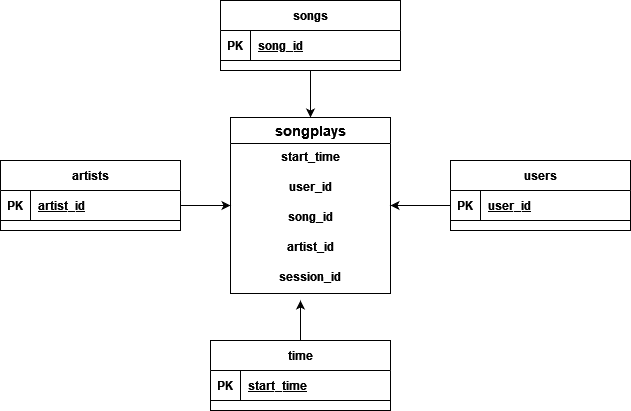

The diagram above was exported from draw.io. Its source (the exported page's mxGraphModel, read from the mxfile embedded in the PNG):
<mxGraphModel dx="868" dy="440" grid="1" gridSize="10" guides="1" tooltips="1" connect="1" arrows="1" fold="1" page="1" pageScale="1" pageWidth="850" pageHeight="1100" math="0" shadow="0">
  <root>
    <mxCell id="0" />
    <mxCell id="1" parent="0" />
    <mxCell id="J0R7on7wuZVtxG7tF0Oq-23" style="edgeStyle=orthogonalEdgeStyle;rounded=0;orthogonalLoop=1;jettySize=auto;html=1;" parent="1" source="eOyXX4hxGIpIpeVG2SbU-1" edge="1">
      <mxGeometry relative="1" as="geometry">
        <mxPoint x="420" y="380" as="targetPoint" />
      </mxGeometry>
    </mxCell>
    <mxCell id="eOyXX4hxGIpIpeVG2SbU-1" value="time" style="shape=table;startSize=30;container=1;collapsible=1;childLayout=tableLayout;fixedRows=1;rowLines=0;fontStyle=1;align=center;resizeLast=1;" parent="1" vertex="1">
      <mxGeometry x="330" y="420" width="180" height="70" as="geometry" />
    </mxCell>
    <mxCell id="eOyXX4hxGIpIpeVG2SbU-2" value="" style="shape=tableRow;horizontal=0;startSize=0;swimlaneHead=0;swimlaneBody=0;fillColor=none;collapsible=0;dropTarget=0;points=[[0,0.5],[1,0.5]];portConstraint=eastwest;top=0;left=0;right=0;bottom=1;" parent="eOyXX4hxGIpIpeVG2SbU-1" vertex="1">
      <mxGeometry y="30" width="180" height="30" as="geometry" />
    </mxCell>
    <mxCell id="eOyXX4hxGIpIpeVG2SbU-3" value="PK" style="shape=partialRectangle;connectable=0;fillColor=none;top=0;left=0;bottom=0;right=0;fontStyle=1;overflow=hidden;" parent="eOyXX4hxGIpIpeVG2SbU-2" vertex="1">
      <mxGeometry width="30" height="30" as="geometry">
        <mxRectangle width="30" height="30" as="alternateBounds" />
      </mxGeometry>
    </mxCell>
    <mxCell id="eOyXX4hxGIpIpeVG2SbU-4" value="start_time" style="shape=partialRectangle;connectable=0;fillColor=none;top=0;left=0;bottom=0;right=0;align=left;spacingLeft=6;fontStyle=5;overflow=hidden;" parent="eOyXX4hxGIpIpeVG2SbU-2" vertex="1">
      <mxGeometry x="30" width="150" height="30" as="geometry">
        <mxRectangle width="150" height="30" as="alternateBounds" />
      </mxGeometry>
    </mxCell>
    <mxCell id="eOyXX4hxGIpIpeVG2SbU-14" value="artists" style="shape=table;startSize=30;container=1;collapsible=1;childLayout=tableLayout;fixedRows=1;rowLines=0;fontStyle=1;align=center;resizeLast=1;" parent="1" vertex="1">
      <mxGeometry x="120" y="240" width="180" height="70" as="geometry" />
    </mxCell>
    <mxCell id="eOyXX4hxGIpIpeVG2SbU-15" value="" style="shape=tableRow;horizontal=0;startSize=0;swimlaneHead=0;swimlaneBody=0;fillColor=none;collapsible=0;dropTarget=0;points=[[0,0.5],[1,0.5]];portConstraint=eastwest;top=0;left=0;right=0;bottom=1;" parent="eOyXX4hxGIpIpeVG2SbU-14" vertex="1">
      <mxGeometry y="30" width="180" height="30" as="geometry" />
    </mxCell>
    <mxCell id="eOyXX4hxGIpIpeVG2SbU-16" value="PK" style="shape=partialRectangle;connectable=0;fillColor=none;top=0;left=0;bottom=0;right=0;fontStyle=1;overflow=hidden;" parent="eOyXX4hxGIpIpeVG2SbU-15" vertex="1">
      <mxGeometry width="30" height="30" as="geometry">
        <mxRectangle width="30" height="30" as="alternateBounds" />
      </mxGeometry>
    </mxCell>
    <mxCell id="eOyXX4hxGIpIpeVG2SbU-17" value="artist_id" style="shape=partialRectangle;connectable=0;fillColor=none;top=0;left=0;bottom=0;right=0;align=left;spacingLeft=6;fontStyle=5;overflow=hidden;" parent="eOyXX4hxGIpIpeVG2SbU-15" vertex="1">
      <mxGeometry x="30" width="150" height="30" as="geometry">
        <mxRectangle width="150" height="30" as="alternateBounds" />
      </mxGeometry>
    </mxCell>
    <mxCell id="J0R7on7wuZVtxG7tF0Oq-21" style="edgeStyle=orthogonalEdgeStyle;rounded=0;orthogonalLoop=1;jettySize=auto;html=1;exitX=0.5;exitY=1;exitDx=0;exitDy=0;entryX=0.5;entryY=0;entryDx=0;entryDy=0;" parent="1" source="eOyXX4hxGIpIpeVG2SbU-27" target="J0R7on7wuZVtxG7tF0Oq-11" edge="1">
      <mxGeometry relative="1" as="geometry" />
    </mxCell>
    <mxCell id="eOyXX4hxGIpIpeVG2SbU-27" value="songs" style="shape=table;startSize=30;container=1;collapsible=1;childLayout=tableLayout;fixedRows=1;rowLines=0;fontStyle=1;align=center;resizeLast=1;" parent="1" vertex="1">
      <mxGeometry x="340" y="80" width="180" height="70" as="geometry" />
    </mxCell>
    <mxCell id="eOyXX4hxGIpIpeVG2SbU-28" value="" style="shape=tableRow;horizontal=0;startSize=0;swimlaneHead=0;swimlaneBody=0;fillColor=none;collapsible=0;dropTarget=0;points=[[0,0.5],[1,0.5]];portConstraint=eastwest;top=0;left=0;right=0;bottom=1;" parent="eOyXX4hxGIpIpeVG2SbU-27" vertex="1">
      <mxGeometry y="30" width="180" height="30" as="geometry" />
    </mxCell>
    <mxCell id="eOyXX4hxGIpIpeVG2SbU-29" value="PK" style="shape=partialRectangle;connectable=0;fillColor=none;top=0;left=0;bottom=0;right=0;fontStyle=1;overflow=hidden;" parent="eOyXX4hxGIpIpeVG2SbU-28" vertex="1">
      <mxGeometry width="30" height="30" as="geometry">
        <mxRectangle width="30" height="30" as="alternateBounds" />
      </mxGeometry>
    </mxCell>
    <mxCell id="eOyXX4hxGIpIpeVG2SbU-30" value="song_id" style="shape=partialRectangle;connectable=0;fillColor=none;top=0;left=0;bottom=0;right=0;align=left;spacingLeft=6;fontStyle=5;overflow=hidden;" parent="eOyXX4hxGIpIpeVG2SbU-28" vertex="1">
      <mxGeometry x="30" width="150" height="30" as="geometry">
        <mxRectangle width="150" height="30" as="alternateBounds" />
      </mxGeometry>
    </mxCell>
    <mxCell id="eOyXX4hxGIpIpeVG2SbU-66" value="users" style="shape=table;startSize=30;container=1;collapsible=1;childLayout=tableLayout;fixedRows=1;rowLines=0;fontStyle=1;align=center;resizeLast=1;" parent="1" vertex="1">
      <mxGeometry x="570" y="240" width="180" height="70" as="geometry" />
    </mxCell>
    <mxCell id="eOyXX4hxGIpIpeVG2SbU-67" value="" style="shape=tableRow;horizontal=0;startSize=0;swimlaneHead=0;swimlaneBody=0;fillColor=none;collapsible=0;dropTarget=0;points=[[0,0.5],[1,0.5]];portConstraint=eastwest;top=0;left=0;right=0;bottom=1;" parent="eOyXX4hxGIpIpeVG2SbU-66" vertex="1">
      <mxGeometry y="30" width="180" height="30" as="geometry" />
    </mxCell>
    <mxCell id="eOyXX4hxGIpIpeVG2SbU-68" value="PK" style="shape=partialRectangle;connectable=0;fillColor=none;top=0;left=0;bottom=0;right=0;fontStyle=1;overflow=hidden;" parent="eOyXX4hxGIpIpeVG2SbU-67" vertex="1">
      <mxGeometry width="30" height="30" as="geometry">
        <mxRectangle width="30" height="30" as="alternateBounds" />
      </mxGeometry>
    </mxCell>
    <mxCell id="eOyXX4hxGIpIpeVG2SbU-69" value="user_id" style="shape=partialRectangle;connectable=0;fillColor=none;top=0;left=0;bottom=0;right=0;align=left;spacingLeft=6;fontStyle=5;overflow=hidden;" parent="eOyXX4hxGIpIpeVG2SbU-67" vertex="1">
      <mxGeometry x="30" width="150" height="30" as="geometry">
        <mxRectangle width="150" height="30" as="alternateBounds" />
      </mxGeometry>
    </mxCell>
    <mxCell id="J0R7on7wuZVtxG7tF0Oq-11" value="songplays" style="swimlane;fontStyle=1;childLayout=stackLayout;horizontal=1;startSize=26;horizontalStack=0;resizeParent=1;resizeParentMax=0;resizeLast=0;collapsible=1;marginBottom=0;align=center;fontSize=14;" parent="1" vertex="1">
      <mxGeometry x="350" y="197" width="160" height="176" as="geometry" />
    </mxCell>
    <mxCell id="J0R7on7wuZVtxG7tF0Oq-12" value="start_time" style="text;strokeColor=none;fillColor=none;spacingLeft=4;spacingRight=4;overflow=hidden;rotatable=0;points=[[0,0.5],[1,0.5]];portConstraint=eastwest;fontSize=12;align=center;fontStyle=1" parent="J0R7on7wuZVtxG7tF0Oq-11" vertex="1">
      <mxGeometry y="26" width="160" height="30" as="geometry" />
    </mxCell>
    <mxCell id="J0R7on7wuZVtxG7tF0Oq-13" value="user_id" style="text;strokeColor=none;fillColor=none;spacingLeft=4;spacingRight=4;overflow=hidden;rotatable=0;points=[[0,0.5],[1,0.5]];portConstraint=eastwest;fontSize=12;align=center;fontStyle=1" parent="J0R7on7wuZVtxG7tF0Oq-11" vertex="1">
      <mxGeometry y="56" width="160" height="30" as="geometry" />
    </mxCell>
    <mxCell id="J0R7on7wuZVtxG7tF0Oq-15" value="song_id" style="text;strokeColor=none;fillColor=none;spacingLeft=4;spacingRight=4;overflow=hidden;rotatable=0;points=[[0,0.5],[1,0.5]];portConstraint=eastwest;fontSize=12;align=center;fontStyle=1" parent="J0R7on7wuZVtxG7tF0Oq-11" vertex="1">
      <mxGeometry y="86" width="160" height="30" as="geometry" />
    </mxCell>
    <mxCell id="J0R7on7wuZVtxG7tF0Oq-16" value="artist_id" style="text;strokeColor=none;fillColor=none;spacingLeft=4;spacingRight=4;overflow=hidden;rotatable=0;points=[[0,0.5],[1,0.5]];portConstraint=eastwest;fontSize=12;align=center;fontStyle=1" parent="J0R7on7wuZVtxG7tF0Oq-11" vertex="1">
      <mxGeometry y="116" width="160" height="30" as="geometry" />
    </mxCell>
    <mxCell id="J0R7on7wuZVtxG7tF0Oq-17" value="session_id" style="text;strokeColor=none;fillColor=none;spacingLeft=4;spacingRight=4;overflow=hidden;rotatable=0;points=[[0,0.5],[1,0.5]];portConstraint=eastwest;fontSize=12;align=center;fontStyle=1" parent="J0R7on7wuZVtxG7tF0Oq-11" vertex="1">
      <mxGeometry y="146" width="160" height="30" as="geometry" />
    </mxCell>
    <mxCell id="J0R7on7wuZVtxG7tF0Oq-20" style="edgeStyle=orthogonalEdgeStyle;rounded=0;orthogonalLoop=1;jettySize=auto;html=1;exitX=1;exitY=0.5;exitDx=0;exitDy=0;entryX=0;entryY=0.5;entryDx=0;entryDy=0;" parent="1" source="eOyXX4hxGIpIpeVG2SbU-15" target="J0R7on7wuZVtxG7tF0Oq-11" edge="1">
      <mxGeometry relative="1" as="geometry" />
    </mxCell>
    <mxCell id="J0R7on7wuZVtxG7tF0Oq-22" style="edgeStyle=orthogonalEdgeStyle;rounded=0;orthogonalLoop=1;jettySize=auto;html=1;exitX=0;exitY=0.5;exitDx=0;exitDy=0;entryX=1;entryY=0.5;entryDx=0;entryDy=0;" parent="1" source="eOyXX4hxGIpIpeVG2SbU-67" target="J0R7on7wuZVtxG7tF0Oq-11" edge="1">
      <mxGeometry relative="1" as="geometry" />
    </mxCell>
  </root>
</mxGraphModel>